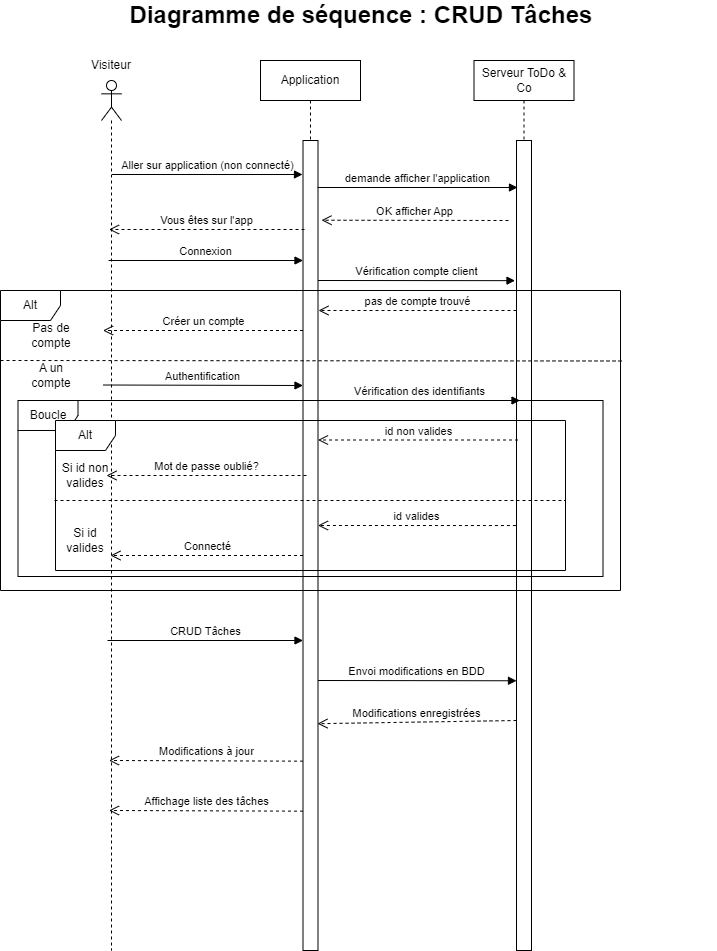

The diagram above was exported from draw.io. Its source (the exported page's mxGraphModel, read from the mxfile embedded in the PNG):
<mxGraphModel dx="1290" dy="549" grid="1" gridSize="10" guides="1" tooltips="1" connect="1" arrows="1" fold="1" page="1" pageScale="1" pageWidth="827" pageHeight="1169" math="0" shadow="0">
  <root>
    <mxCell id="0" />
    <mxCell id="1" parent="0" />
    <mxCell id="YYvoitmAD4dmGgolbGtg-1" value="&lt;b&gt;&lt;font style=&quot;font-size: 24px;&quot;&gt;Diagramme de séquence : CRUD Tâches&lt;/font&gt;&lt;/b&gt;" style="text;html=1;strokeColor=none;fillColor=none;align=center;verticalAlign=middle;whiteSpace=wrap;rounded=0;" parent="1" vertex="1">
      <mxGeometry x="70" y="60" width="710" height="30" as="geometry" />
    </mxCell>
    <mxCell id="YYvoitmAD4dmGgolbGtg-3" value="" style="shape=umlLifeline;participant=umlActor;perimeter=lifelinePerimeter;whiteSpace=wrap;html=1;container=1;collapsible=0;recursiveResize=0;verticalAlign=top;spacingTop=36;outlineConnect=0;" parent="1" vertex="1">
      <mxGeometry x="165" y="140" width="20" height="870" as="geometry" />
    </mxCell>
    <mxCell id="YYvoitmAD4dmGgolbGtg-4" value="Visiteur" style="text;html=1;strokeColor=none;fillColor=none;align=center;verticalAlign=middle;whiteSpace=wrap;rounded=0;" parent="1" vertex="1">
      <mxGeometry x="145" y="110" width="60" height="30" as="geometry" />
    </mxCell>
    <mxCell id="YYvoitmAD4dmGgolbGtg-5" value="Application" style="shape=umlLifeline;perimeter=lifelinePerimeter;whiteSpace=wrap;html=1;container=1;collapsible=0;recursiveResize=0;outlineConnect=0;" parent="1" vertex="1">
      <mxGeometry x="324" y="120" width="100" height="80" as="geometry" />
    </mxCell>
    <mxCell id="YYvoitmAD4dmGgolbGtg-6" value="Serveur ToDo &amp;amp; Co" style="shape=umlLifeline;perimeter=lifelinePerimeter;whiteSpace=wrap;html=1;container=1;collapsible=0;recursiveResize=0;outlineConnect=0;" parent="1" vertex="1">
      <mxGeometry x="537.5" y="120" width="100" height="80" as="geometry" />
    </mxCell>
    <mxCell id="YYvoitmAD4dmGgolbGtg-7" value="" style="html=1;points=[];perimeter=orthogonalPerimeter;" parent="1" vertex="1">
      <mxGeometry x="366.5" y="200" width="15" height="810" as="geometry" />
    </mxCell>
    <mxCell id="YYvoitmAD4dmGgolbGtg-8" value="" style="html=1;points=[];perimeter=orthogonalPerimeter;" parent="1" vertex="1">
      <mxGeometry x="580" y="200" width="15" height="810" as="geometry" />
    </mxCell>
    <mxCell id="YYvoitmAD4dmGgolbGtg-9" value="Aller sur application (non connecté)" style="html=1;verticalAlign=bottom;endArrow=block;rounded=0;" parent="1" edge="1">
      <mxGeometry width="80" relative="1" as="geometry">
        <mxPoint x="175.5" y="234" as="sourcePoint" />
        <mxPoint x="366" y="234" as="targetPoint" />
      </mxGeometry>
    </mxCell>
    <mxCell id="YYvoitmAD4dmGgolbGtg-10" value="demande afficher l'application" style="html=1;verticalAlign=bottom;endArrow=block;rounded=0;" parent="1" edge="1">
      <mxGeometry width="80" relative="1" as="geometry">
        <mxPoint x="381" y="247" as="sourcePoint" />
        <mxPoint x="581" y="247" as="targetPoint" />
      </mxGeometry>
    </mxCell>
    <mxCell id="YYvoitmAD4dmGgolbGtg-11" value="OK afficher App" style="html=1;verticalAlign=bottom;endArrow=open;dashed=1;endSize=8;rounded=0;entryX=1.2;entryY=0.088;entryDx=0;entryDy=0;entryPerimeter=0;" parent="1" edge="1">
      <mxGeometry relative="1" as="geometry">
        <mxPoint x="572" y="280" as="sourcePoint" />
        <mxPoint x="385" y="279.72" as="targetPoint" />
      </mxGeometry>
    </mxCell>
    <mxCell id="YYvoitmAD4dmGgolbGtg-12" value="Vous êtes sur l'app" style="html=1;verticalAlign=bottom;endArrow=open;dashed=1;endSize=8;rounded=0;" parent="1" edge="1">
      <mxGeometry relative="1" as="geometry">
        <mxPoint x="368" y="289" as="sourcePoint" />
        <mxPoint x="172.5" y="289" as="targetPoint" />
        <Array as="points">
          <mxPoint x="323" y="289" />
          <mxPoint x="203" y="289" />
        </Array>
      </mxGeometry>
    </mxCell>
    <mxCell id="YYvoitmAD4dmGgolbGtg-14" value="Alt" style="shape=umlFrame;whiteSpace=wrap;html=1;" parent="1" vertex="1">
      <mxGeometry x="64" y="350" width="620" height="300" as="geometry" />
    </mxCell>
    <mxCell id="YYvoitmAD4dmGgolbGtg-15" value="Vérification compte client" style="html=1;verticalAlign=bottom;endArrow=block;rounded=0;exitX=1.2;exitY=0.336;exitDx=0;exitDy=0;exitPerimeter=0;" parent="1" edge="1">
      <mxGeometry width="80" relative="1" as="geometry">
        <mxPoint x="381.5" y="340" as="sourcePoint" />
        <mxPoint x="578.5" y="340.15999999999997" as="targetPoint" />
      </mxGeometry>
    </mxCell>
    <mxCell id="YYvoitmAD4dmGgolbGtg-16" value="Connexion" style="html=1;verticalAlign=bottom;endArrow=block;rounded=0;entryX=-0.067;entryY=0.317;entryDx=0;entryDy=0;entryPerimeter=0;" parent="1" edge="1">
      <mxGeometry width="80" relative="1" as="geometry">
        <mxPoint x="172.01" y="320" as="sourcePoint" />
        <mxPoint x="366.5049999999999" y="320" as="targetPoint" />
      </mxGeometry>
    </mxCell>
    <mxCell id="YYvoitmAD4dmGgolbGtg-17" value="pas de compte trouvé" style="html=1;verticalAlign=bottom;endArrow=open;dashed=1;endSize=8;rounded=0;" parent="1" edge="1">
      <mxGeometry relative="1" as="geometry">
        <mxPoint x="580" y="370" as="sourcePoint" />
        <mxPoint x="382" y="370" as="targetPoint" />
      </mxGeometry>
    </mxCell>
    <mxCell id="YYvoitmAD4dmGgolbGtg-18" value="Créer un compte" style="html=1;verticalAlign=bottom;endArrow=open;dashed=1;endSize=8;rounded=0;" parent="1" edge="1">
      <mxGeometry relative="1" as="geometry">
        <mxPoint x="366.5" y="390" as="sourcePoint" />
        <mxPoint x="166.5" y="390" as="targetPoint" />
      </mxGeometry>
    </mxCell>
    <mxCell id="YYvoitmAD4dmGgolbGtg-19" value="Pas de compte" style="text;html=1;strokeColor=none;fillColor=none;align=center;verticalAlign=middle;whiteSpace=wrap;rounded=0;" parent="1" vertex="1">
      <mxGeometry x="85" y="380" width="60" height="30" as="geometry" />
    </mxCell>
    <mxCell id="YYvoitmAD4dmGgolbGtg-20" value="A un compte" style="text;html=1;strokeColor=none;fillColor=none;align=center;verticalAlign=middle;whiteSpace=wrap;rounded=0;" parent="1" vertex="1">
      <mxGeometry x="85" y="420" width="60" height="30" as="geometry" />
    </mxCell>
    <mxCell id="YYvoitmAD4dmGgolbGtg-21" value="" style="endArrow=none;dashed=1;html=1;rounded=0;exitX=0;exitY=0.225;exitDx=0;exitDy=0;exitPerimeter=0;" parent="1" edge="1">
      <mxGeometry width="50" height="50" relative="1" as="geometry">
        <mxPoint x="64" y="420" as="sourcePoint" />
        <mxPoint x="686" y="420.5" as="targetPoint" />
      </mxGeometry>
    </mxCell>
    <mxCell id="YYvoitmAD4dmGgolbGtg-22" value="Authentification" style="html=1;verticalAlign=bottom;endArrow=block;rounded=0;exitX=1;exitY=0.25;exitDx=0;exitDy=0;" parent="1" edge="1">
      <mxGeometry width="80" relative="1" as="geometry">
        <mxPoint x="166.5" y="444.5" as="sourcePoint" />
        <mxPoint x="366.5" y="445" as="targetPoint" />
        <Array as="points">
          <mxPoint x="366.5" y="445" />
        </Array>
      </mxGeometry>
    </mxCell>
    <mxCell id="YYvoitmAD4dmGgolbGtg-23" value="Vérification des identifiants" style="html=1;verticalAlign=bottom;endArrow=block;rounded=0;" parent="1" edge="1">
      <mxGeometry width="80" relative="1" as="geometry">
        <mxPoint x="381.5" y="460" as="sourcePoint" />
        <mxPoint x="583.5" y="460" as="targetPoint" />
      </mxGeometry>
    </mxCell>
    <mxCell id="YYvoitmAD4dmGgolbGtg-24" value="Boucle" style="shape=umlFrame;whiteSpace=wrap;html=1;" parent="1" vertex="1">
      <mxGeometry x="81.5" y="460" width="585" height="176" as="geometry" />
    </mxCell>
    <mxCell id="YYvoitmAD4dmGgolbGtg-25" value="Alt" style="shape=umlFrame;whiteSpace=wrap;html=1;" parent="1" vertex="1">
      <mxGeometry x="119" y="480" width="510" height="150" as="geometry" />
    </mxCell>
    <mxCell id="YYvoitmAD4dmGgolbGtg-26" value="id non valides" style="html=1;verticalAlign=bottom;endArrow=open;dashed=1;endSize=8;rounded=0;entryX=0.526;entryY=0.2;entryDx=0;entryDy=0;entryPerimeter=0;exitX=0.877;exitY=0.2;exitDx=0;exitDy=0;exitPerimeter=0;" parent="1" edge="1">
      <mxGeometry relative="1" as="geometry">
        <mxPoint x="581.57" y="499.5" as="sourcePoint" />
        <mxPoint x="381.50000000000017" y="499.5" as="targetPoint" />
      </mxGeometry>
    </mxCell>
    <mxCell id="YYvoitmAD4dmGgolbGtg-27" value="Si id non valides" style="text;html=1;strokeColor=none;fillColor=none;align=center;verticalAlign=middle;whiteSpace=wrap;rounded=0;" parent="1" vertex="1">
      <mxGeometry x="119" y="520" width="60" height="30" as="geometry" />
    </mxCell>
    <mxCell id="YYvoitmAD4dmGgolbGtg-28" value="Si id valides" style="text;html=1;strokeColor=none;fillColor=none;align=center;verticalAlign=middle;whiteSpace=wrap;rounded=0;" parent="1" vertex="1">
      <mxGeometry x="119" y="585" width="60" height="30" as="geometry" />
    </mxCell>
    <mxCell id="YYvoitmAD4dmGgolbGtg-30" value="" style="endArrow=none;dashed=1;html=1;rounded=0;exitX=-0.002;exitY=0.521;exitDx=0;exitDy=0;exitPerimeter=0;entryX=1;entryY=0.521;entryDx=0;entryDy=0;entryPerimeter=0;" parent="1" edge="1">
      <mxGeometry width="50" height="50" relative="1" as="geometry">
        <mxPoint x="117.98000000000002" y="560.0000000000001" as="sourcePoint" />
        <mxPoint x="629" y="560.0000000000001" as="targetPoint" />
      </mxGeometry>
    </mxCell>
    <mxCell id="YYvoitmAD4dmGgolbGtg-31" value="Mot de passe oublié?" style="html=1;verticalAlign=bottom;endArrow=open;dashed=1;endSize=8;rounded=0;" parent="1" edge="1">
      <mxGeometry relative="1" as="geometry">
        <mxPoint x="370" y="535" as="sourcePoint" />
        <mxPoint x="170" y="535" as="targetPoint" />
      </mxGeometry>
    </mxCell>
    <mxCell id="YYvoitmAD4dmGgolbGtg-32" value="id valides" style="html=1;verticalAlign=bottom;endArrow=open;dashed=1;endSize=8;rounded=0;entryX=0.544;entryY=0.733;entryDx=0;entryDy=0;entryPerimeter=0;" parent="1" edge="1">
      <mxGeometry x="0.0004" relative="1" as="geometry">
        <mxPoint x="579.42" y="585.05" as="sourcePoint" />
        <mxPoint x="381.50000000000017" y="585" as="targetPoint" />
        <mxPoint as="offset" />
      </mxGeometry>
    </mxCell>
    <mxCell id="YYvoitmAD4dmGgolbGtg-33" value="Connecté" style="html=1;verticalAlign=bottom;endArrow=open;dashed=1;endSize=8;rounded=0;entryX=1;entryY=1;entryDx=0;entryDy=0;" parent="1" edge="1">
      <mxGeometry relative="1" as="geometry">
        <mxPoint x="366.5" y="615" as="sourcePoint" />
        <mxPoint x="174" y="615" as="targetPoint" />
      </mxGeometry>
    </mxCell>
    <mxCell id="YYvoitmAD4dmGgolbGtg-34" value="CRUD Tâches" style="html=1;verticalAlign=bottom;endArrow=block;rounded=0;" parent="1" edge="1">
      <mxGeometry width="80" relative="1" as="geometry">
        <mxPoint x="171" y="700" as="sourcePoint" />
        <mxPoint x="366.5" y="700" as="targetPoint" />
      </mxGeometry>
    </mxCell>
    <mxCell id="YYvoitmAD4dmGgolbGtg-35" value="Envoi modifications en BDD" style="html=1;verticalAlign=bottom;endArrow=block;rounded=0;exitX=1.1;exitY=0.813;exitDx=0;exitDy=0;exitPerimeter=0;entryX=0;entryY=0.667;entryDx=0;entryDy=0;entryPerimeter=0;" parent="1" target="YYvoitmAD4dmGgolbGtg-8" edge="1">
      <mxGeometry width="80" relative="1" as="geometry">
        <mxPoint x="381.5" y="740" as="sourcePoint" />
        <mxPoint x="574.4949999999999" y="740" as="targetPoint" />
      </mxGeometry>
    </mxCell>
    <mxCell id="YYvoitmAD4dmGgolbGtg-36" value="Modifications enregistrées" style="html=1;verticalAlign=bottom;endArrow=open;dashed=1;endSize=8;rounded=0;entryX=0.967;entryY=0.72;entryDx=0;entryDy=0;entryPerimeter=0;exitX=-0.267;exitY=0.851;exitDx=0;exitDy=0;exitPerimeter=0;" parent="1" target="YYvoitmAD4dmGgolbGtg-7" edge="1">
      <mxGeometry relative="1" as="geometry">
        <mxPoint x="580.0049999999999" y="780" as="sourcePoint" />
        <mxPoint x="388.0150000000001" y="781.5" as="targetPoint" />
      </mxGeometry>
    </mxCell>
    <mxCell id="YYvoitmAD4dmGgolbGtg-37" value="Modifications à jour" style="html=1;verticalAlign=bottom;endArrow=open;dashed=1;endSize=8;rounded=0;entryX=0.45;entryY=0.889;entryDx=0;entryDy=0;entryPerimeter=0;exitX=0.1;exitY=0.881;exitDx=0;exitDy=0;exitPerimeter=0;" parent="1" edge="1">
      <mxGeometry relative="1" as="geometry">
        <mxPoint x="366.5" y="820.66" as="sourcePoint" />
        <mxPoint x="172.5" y="820.0000000000001" as="targetPoint" />
      </mxGeometry>
    </mxCell>
    <mxCell id="JEfMLYxqQKHIiK975LkC-1" value="Affichage liste des tâches" style="html=1;verticalAlign=bottom;endArrow=open;dashed=1;endSize=8;rounded=0;entryX=0.45;entryY=0.889;entryDx=0;entryDy=0;entryPerimeter=0;exitX=0.1;exitY=0.881;exitDx=0;exitDy=0;exitPerimeter=0;" edge="1" parent="1">
      <mxGeometry relative="1" as="geometry">
        <mxPoint x="366.5" y="870.66" as="sourcePoint" />
        <mxPoint x="172.5" y="870.0000000000001" as="targetPoint" />
      </mxGeometry>
    </mxCell>
  </root>
</mxGraphModel>